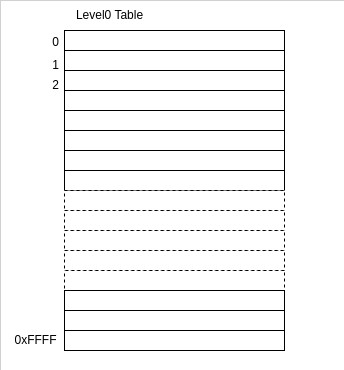

The diagram above was exported from draw.io. Its source (the exported page's mxGraphModel, read from the mxfile embedded in the PNG):
<mxGraphModel dx="1434" dy="963" grid="1" gridSize="10" guides="1" tooltips="1" connect="1" arrows="1" fold="1" page="1" pageScale="1" pageWidth="827" pageHeight="1169" math="0" shadow="0">
  <root>
    <mxCell id="0" />
    <mxCell id="1" parent="0" />
    <mxCell id="gF33grHUkNfemyO87TIZ-1" value="" style="rounded=0;whiteSpace=wrap;html=1;strokeWidth=0;" parent="1" vertex="1">
      <mxGeometry x="106" y="50" width="344" height="370" as="geometry" />
    </mxCell>
    <mxCell id="bsl1Pz6pQVszEzKa2_nR-3" value="" style="rounded=0;whiteSpace=wrap;html=1;" parent="1" vertex="1">
      <mxGeometry x="170" y="80" width="220" height="20" as="geometry" />
    </mxCell>
    <mxCell id="bsl1Pz6pQVszEzKa2_nR-4" value="" style="rounded=0;whiteSpace=wrap;html=1;" parent="1" vertex="1">
      <mxGeometry x="170" y="100" width="220" height="20" as="geometry" />
    </mxCell>
    <mxCell id="bsl1Pz6pQVszEzKa2_nR-5" value="" style="rounded=0;whiteSpace=wrap;html=1;" parent="1" vertex="1">
      <mxGeometry x="170" y="120" width="220" height="20" as="geometry" />
    </mxCell>
    <mxCell id="bsl1Pz6pQVszEzKa2_nR-6" value="" style="rounded=0;whiteSpace=wrap;html=1;" parent="1" vertex="1">
      <mxGeometry x="170" y="140" width="220" height="20" as="geometry" />
    </mxCell>
    <mxCell id="bsl1Pz6pQVszEzKa2_nR-7" value="" style="rounded=0;whiteSpace=wrap;html=1;" parent="1" vertex="1">
      <mxGeometry x="170" y="160" width="220" height="20" as="geometry" />
    </mxCell>
    <mxCell id="bsl1Pz6pQVszEzKa2_nR-8" value="" style="rounded=0;whiteSpace=wrap;html=1;" parent="1" vertex="1">
      <mxGeometry x="170" y="180" width="220" height="20" as="geometry" />
    </mxCell>
    <mxCell id="bsl1Pz6pQVszEzKa2_nR-9" value="" style="rounded=0;whiteSpace=wrap;html=1;" parent="1" vertex="1">
      <mxGeometry x="170" y="200" width="220" height="20" as="geometry" />
    </mxCell>
    <mxCell id="bsl1Pz6pQVszEzKa2_nR-10" value="" style="rounded=0;whiteSpace=wrap;html=1;" parent="1" vertex="1">
      <mxGeometry x="170" y="220" width="220" height="20" as="geometry" />
    </mxCell>
    <mxCell id="bsl1Pz6pQVszEzKa2_nR-11" value="" style="rounded=0;whiteSpace=wrap;html=1;" parent="1" vertex="1">
      <mxGeometry x="170" y="380" width="220" height="20" as="geometry" />
    </mxCell>
    <mxCell id="bsl1Pz6pQVszEzKa2_nR-12" value="" style="rounded=0;whiteSpace=wrap;html=1;dashed=1;" parent="1" vertex="1">
      <mxGeometry x="170" y="320" width="220" height="20" as="geometry" />
    </mxCell>
    <mxCell id="bsl1Pz6pQVszEzKa2_nR-13" value="" style="rounded=0;whiteSpace=wrap;html=1;" parent="1" vertex="1">
      <mxGeometry x="170" y="360" width="220" height="20" as="geometry" />
    </mxCell>
    <mxCell id="bsl1Pz6pQVszEzKa2_nR-14" value="" style="rounded=0;whiteSpace=wrap;html=1;" parent="1" vertex="1">
      <mxGeometry x="170" y="340" width="220" height="20" as="geometry" />
    </mxCell>
    <mxCell id="bsl1Pz6pQVszEzKa2_nR-15" value="" style="rounded=0;whiteSpace=wrap;html=1;dashed=1;" parent="1" vertex="1">
      <mxGeometry x="170" y="240" width="220" height="20" as="geometry" />
    </mxCell>
    <mxCell id="bsl1Pz6pQVszEzKa2_nR-16" value="" style="rounded=0;whiteSpace=wrap;html=1;dashed=1;" parent="1" vertex="1">
      <mxGeometry x="170" y="260" width="220" height="20" as="geometry" />
    </mxCell>
    <mxCell id="bsl1Pz6pQVszEzKa2_nR-17" value="" style="rounded=0;whiteSpace=wrap;html=1;dashed=1;" parent="1" vertex="1">
      <mxGeometry x="170" y="280" width="220" height="20" as="geometry" />
    </mxCell>
    <mxCell id="bsl1Pz6pQVszEzKa2_nR-18" value="" style="rounded=0;whiteSpace=wrap;html=1;dashed=1;" parent="1" vertex="1">
      <mxGeometry x="170" y="300" width="220" height="20" as="geometry" />
    </mxCell>
    <mxCell id="bsl1Pz6pQVszEzKa2_nR-19" value="Level0 Table" style="text;html=1;align=center;verticalAlign=middle;resizable=0;points=[];autosize=1;strokeColor=none;fillColor=none;" parent="1" vertex="1">
      <mxGeometry x="170" y="50" width="90" height="30" as="geometry" />
    </mxCell>
    <mxCell id="bsl1Pz6pQVszEzKa2_nR-20" value="0" style="text;html=1;align=center;verticalAlign=middle;resizable=0;points=[];autosize=1;strokeColor=none;fillColor=none;" parent="1" vertex="1">
      <mxGeometry x="146" y="77" width="30" height="30" as="geometry" />
    </mxCell>
    <mxCell id="bsl1Pz6pQVszEzKa2_nR-21" value="1" style="text;html=1;align=center;verticalAlign=middle;resizable=0;points=[];autosize=1;strokeColor=none;fillColor=none;" parent="1" vertex="1">
      <mxGeometry x="146" y="100" width="30" height="30" as="geometry" />
    </mxCell>
    <mxCell id="bsl1Pz6pQVszEzKa2_nR-26" value="2" style="text;html=1;align=center;verticalAlign=middle;resizable=0;points=[];autosize=1;strokeColor=none;fillColor=none;" parent="1" vertex="1">
      <mxGeometry x="146" y="120" width="30" height="30" as="geometry" />
    </mxCell>
    <mxCell id="bsl1Pz6pQVszEzKa2_nR-27" value="0xFFFF" style="text;html=1;align=center;verticalAlign=middle;resizable=0;points=[];autosize=1;strokeColor=none;fillColor=none;" parent="1" vertex="1">
      <mxGeometry x="106" y="375" width="70" height="30" as="geometry" />
    </mxCell>
  </root>
</mxGraphModel>